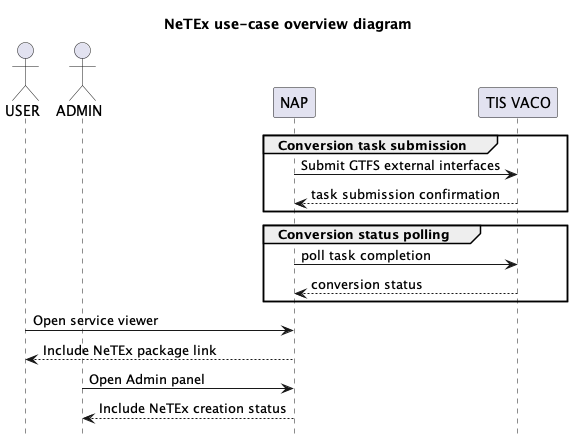

The diagram above was rendered by PlantUML. Its source (embedded in the PNG):
@startuml
title NeTEx use-case overview diagram
'autonumber
hide footbox

actor "USER" as USER
actor "ADMIN" as ADMIN
participant "NAP" as NAP
participant "TIS VACO" as CONVERTER

group Conversion task submission
NAP->CONVERTER : Submit GTFS external interfaces
CONVERTER-->NAP: task submission confirmation
end

group Conversion status polling
NAP->CONVERTER : poll task completion
CONVERTER-->NAP: conversion status
end

USER->NAP : Open service viewer
return  Include NeTEx package link

ADMIN -> NAP : Open Admin panel
return Include NeTEx creation status

@enduml